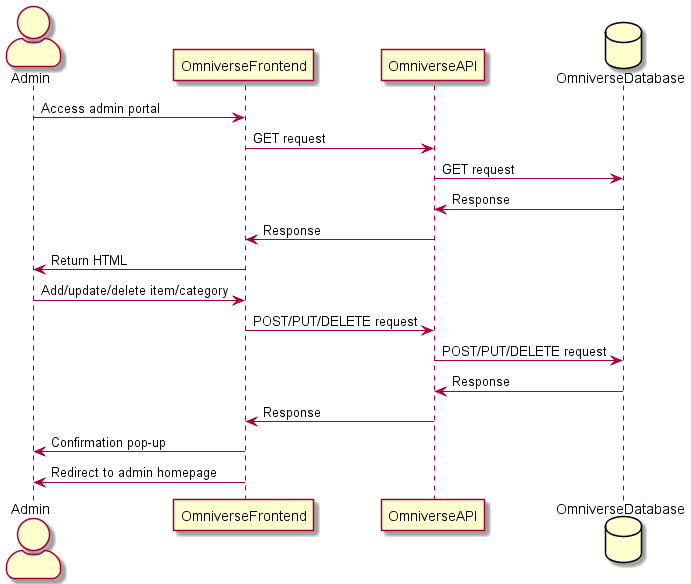

The diagram above was rendered by PlantUML. Its source (embedded in the PNG):
@startuml Omniverse Sequence Diagram

skinparam actorStyle awesome

actor Admin
participant OmniverseFrontend
participant OmniverseAPI
database OmniverseDatabase


Admin -> OmniverseFrontend: Access admin portal
OmniverseFrontend -> OmniverseAPI: GET request
OmniverseAPI -> OmniverseDatabase: GET request

OmniverseDatabase -> OmniverseAPI: Response
OmniverseAPI -> OmniverseFrontend: Response
OmniverseFrontend -> Admin: Return HTML

Admin -> OmniverseFrontend: Add/update/delete item/category
OmniverseFrontend -> OmniverseAPI: POST/PUT/DELETE request
OmniverseAPI -> OmniverseDatabase: POST/PUT/DELETE request

OmniverseDatabase -> OmniverseAPI: Response
OmniverseAPI -> OmniverseFrontend: Response
OmniverseFrontend -> Admin: Confirmation pop-up
OmniverseFrontend -> Admin: Redirect to admin homepage



@enduml